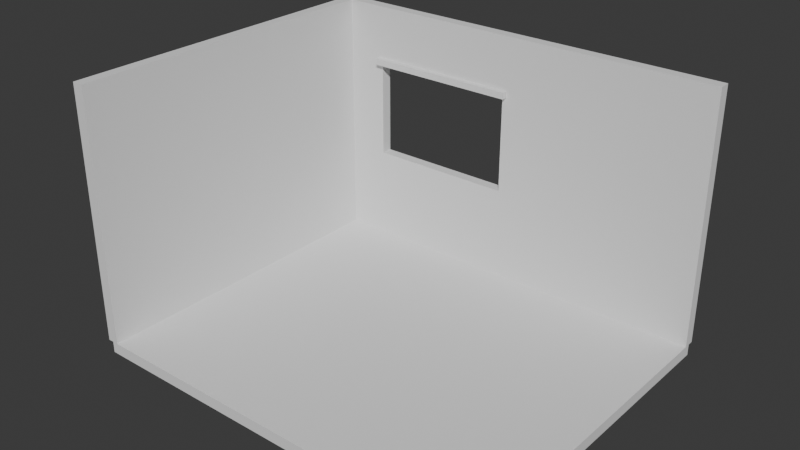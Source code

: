 # Source: cozyroomdiorama.blend  (saved by Blender 5.2.45; exported with 4.5.12 LTS)
import bpy
from mathutils import Matrix  # noqa: F401  (used for matrix-valued properties, if any)

bpy.ops.wm.read_factory_settings(use_empty=True)
scene = bpy.context.scene
scene.name = 'Scene'

# ---- collections
col_collection = bpy.data.collections.new('Collection'); scene.collection.children.link(col_collection)

# ---- world
world_world = bpy.data.worlds.new('World'); scene.world = world_world
world_world.use_nodes = True; world_world.node_tree.nodes.clear()
_N = world_world.node_tree.nodes; _L = world_world.node_tree.links
n0 = _N.new('ShaderNodeOutputWorld'); n0.name = 'World Output'; n0.location = (200, 100)
n1 = _N.new('ShaderNodeBackground'); n1.name = 'Background'; n1.location = (-200, 100)
n1.inputs[0].default_value = (0.05088, 0.05088, 0.05088, 1.0)
_L.new(n1.outputs[0], n0.inputs[0])
n0.is_active_output = True
world_world.color = (0.05088, 0.05088, 0.05088)
world_world.sun_shadow_jitter_overblur = 0.0

# ---- meshes
me_floor_mesh = bpy.data.meshes.new('Floor_Mesh')
me_floor_mesh.from_pydata([(-1.0, -1.0, -1.0), (1.0, -1.0, -1.0), (1.0, 1.0, -1.0), (-1.0, 1.0, -1.0), (-1.0, -1.0, 1.0), (1.0, -1.0, 1.0), (1.0, 1.0, 1.0), (-1.0, 1.0, 1.0)], [], [(0, 3, 2, 1), (4, 5, 6, 7), (0, 1, 5, 4), (1, 2, 6, 5), (2, 3, 7, 6), (3, 0, 4, 7)])
me_floor_mesh.update()
me_wall_back_left_mesh = bpy.data.meshes.new('Wall_Back_Left_Mesh')
me_wall_back_left_mesh.from_pydata([(-1.0, -1.0, -1.0), (1.0, -1.0, -1.0), (1.0, 1.0, -1.0), (-1.0, 1.0, -1.0), (-1.0, -1.0, 1.0), (1.0, -1.0, 1.0), (1.0, 1.0, 1.0), (-1.0, 1.0, 1.0)], [], [(0, 3, 2, 1), (4, 5, 6, 7), (0, 1, 5, 4), (1, 2, 6, 5), (2, 3, 7, 6), (3, 0, 4, 7)])
me_wall_back_left_mesh.update()
me_wall_back_right_mesh = bpy.data.meshes.new('Wall_Back_Right_Mesh')
me_wall_back_right_mesh.from_pydata([(-1.0, -1.0, -1.0), (1.0, -1.0, -1.0), (1.0, 1.0, -1.0), (-1.0, 1.0, -1.0), (-1.0, -1.0, 1.0), (1.0, -1.0, 1.0), (1.0, 1.0, 1.0), (-1.0, 1.0, 1.0)], [], [(0, 3, 2, 1), (4, 5, 6, 7), (0, 1, 5, 4), (1, 2, 6, 5), (2, 3, 7, 6), (3, 0, 4, 7)])
me_wall_back_right_mesh.update()
me_wall_back_top_mesh = bpy.data.meshes.new('Wall_Back_Top_Mesh')
me_wall_back_top_mesh.from_pydata([(-1.0, -1.0, -1.0), (1.0, -1.0, -1.0), (1.0, 1.0, -1.0), (-1.0, 1.0, -1.0), (-1.0, -1.0, 1.0), (1.0, -1.0, 1.0), (1.0, 1.0, 1.0), (-1.0, 1.0, 1.0)], [], [(0, 3, 2, 1), (4, 5, 6, 7), (0, 1, 5, 4), (1, 2, 6, 5), (2, 3, 7, 6), (3, 0, 4, 7)])
me_wall_back_top_mesh.update()
me_wall_back_bottom_mesh = bpy.data.meshes.new('Wall_Back_Bottom_Mesh')
me_wall_back_bottom_mesh.from_pydata([(-1.0, -1.0, -1.0), (1.0, -1.0, -1.0), (1.0, 1.0, -1.0), (-1.0, 1.0, -1.0), (-1.0, -1.0, 1.0), (1.0, -1.0, 1.0), (1.0, 1.0, 1.0), (-1.0, 1.0, 1.0)], [], [(0, 3, 2, 1), (4, 5, 6, 7), (0, 1, 5, 4), (1, 2, 6, 5), (2, 3, 7, 6), (3, 0, 4, 7)])
me_wall_back_bottom_mesh.update()
me_wall_left_mesh = bpy.data.meshes.new('Wall_Left_Mesh')
me_wall_left_mesh.from_pydata([(-1.0, -1.0, -1.0), (1.0, -1.0, -1.0), (1.0, 1.0, -1.0), (-1.0, 1.0, -1.0), (-1.0, -1.0, 1.0), (1.0, -1.0, 1.0), (1.0, 1.0, 1.0), (-1.0, 1.0, 1.0)], [], [(0, 3, 2, 1), (4, 5, 6, 7), (0, 1, 5, 4), (1, 2, 6, 5), (2, 3, 7, 6), (3, 0, 4, 7)])
me_wall_left_mesh.update()
me_window_frame_top_mesh = bpy.data.meshes.new('Window_Frame_Top_Mesh')
me_window_frame_top_mesh.from_pydata([(-1.0, -1.0, -1.0), (1.0, -1.0, -1.0), (1.0, 1.0, -1.0), (-1.0, 1.0, -1.0), (-1.0, -1.0, 1.0), (1.0, -1.0, 1.0), (1.0, 1.0, 1.0), (-1.0, 1.0, 1.0)], [], [(0, 3, 2, 1), (4, 5, 6, 7), (0, 1, 5, 4), (1, 2, 6, 5), (2, 3, 7, 6), (3, 0, 4, 7)])
me_window_frame_top_mesh.update()

# ---- objects
ob_floor = bpy.data.objects.new('Floor', me_floor_mesh)
ob_wall_back_left = bpy.data.objects.new('Wall_Back_Left', me_wall_back_left_mesh)
ob_wall_back_right = bpy.data.objects.new('Wall_Back_Right', me_wall_back_right_mesh)
ob_wall_back_top = bpy.data.objects.new('Wall_Back_Top', me_wall_back_top_mesh)
ob_wall_back_bottom = bpy.data.objects.new('Wall_Back_Bottom', me_wall_back_bottom_mesh)
ob_wall_left = bpy.data.objects.new('Wall_Left', me_wall_left_mesh)
ob_window_frame_top = bpy.data.objects.new('Window_Frame_Top', me_window_frame_top_mesh)

# ---- transforms, parenting, visibility, modifiers, constraints
ob_floor.location = (0.0, 0.0, -0.06)
ob_floor.scale = (2.2, 1.8, 0.06)
ob_wall_back_left.location = (-1.95, 1.8, 1.35)
ob_wall_back_left.scale = (0.25, 0.06, 1.35)
ob_wall_back_right.location = (1.05, 1.8, 1.35)
ob_wall_back_right.scale = (1.15, 0.06, 1.35)
ob_wall_back_top.location = (-0.9, 1.8, 2.4)
ob_wall_back_top.scale = (0.8, 0.06, 0.3)
ob_wall_back_bottom.location = (-0.9, 1.8, 0.5)
ob_wall_back_bottom.scale = (0.8, 0.06, 0.5)
ob_wall_left.location = (-2.2, 0.0, 1.35)
ob_wall_left.scale = (0.06, 1.8, 1.35)
ob_window_frame_top.location = (-0.9, 1.73, 2.09)
ob_window_frame_top.scale = (0.845, 0.05, 0.035)

# ---- collection membership
col_collection.objects.link(ob_floor)
col_collection.objects.link(ob_wall_back_left)
col_collection.objects.link(ob_wall_back_right)
col_collection.objects.link(ob_wall_back_top)
col_collection.objects.link(ob_wall_back_bottom)
col_collection.objects.link(ob_wall_left)
col_collection.objects.link(ob_window_frame_top)

# ---- scene / render settings (as saved in the file)
scene.frame_start = 1; scene.frame_end = 250; scene.frame_set(1)
scene.render.engine = 'BLENDER_EEVEE_NEXT'
scene.render.bake_bias = 0.0
scene.render.bake_samples = 0
scene.render.compositor_device = 'GPU'
scene.eevee.use_volume_custom_range = False
scene.eevee.fast_gi_thickness_near = 0.1
scene.eevee.fast_gi_thickness_far = 0.0
scene.eevee.ray_tracing_options.screen_trace_thickness = 0.1
bpy.context.view_layer.update()

# ---- added for rendering (the .blend has no active camera and no usable light): camera, sun
cam_auto = bpy.data.cameras.new('AutoCamera')
cam_auto.lens = 50.0
cam_auto.sensor_width = 36.0
cam_auto.clip_end = 1000.0
ob_auto_camera = bpy.data.objects.new('AutoCamera', cam_auto)
scene.collection.objects.link(ob_auto_camera)
ob_auto_camera.location = (5.91161, -7.09994, 6.04329)
ob_auto_camera.rotation_euler = (1.09748, -7.21219e-08, 0.694738)
scene.camera = ob_auto_camera
light_auto_sun = bpy.data.lights.new('AutoSun', 'SUN')
light_auto_sun.energy = 3.0
light_auto_sun.angle = 0.0523599
ob_auto_sun = bpy.data.objects.new('AutoSun', light_auto_sun)
scene.collection.objects.link(ob_auto_sun)
ob_auto_sun.rotation_euler = (0.872665, 0.174533, 0.523599)
bpy.context.view_layer.update()
